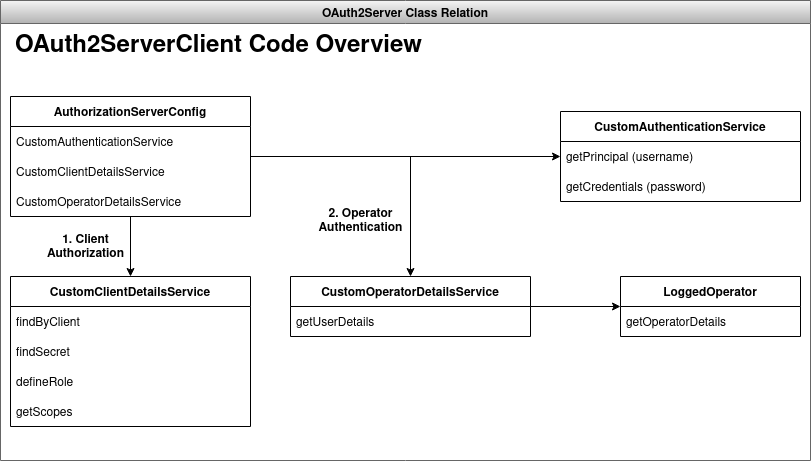

The diagram above was exported from draw.io. Its source (the exported page's mxGraphModel, read from the mxfile embedded in the PNG):
<mxGraphModel dx="1235" dy="791" grid="1" gridSize="10" guides="1" tooltips="1" connect="1" arrows="1" fold="1" page="1" pageScale="1" pageWidth="827" pageHeight="1169" math="0" shadow="0">
  <root>
    <mxCell id="0" />
    <mxCell id="1" parent="0" />
    <mxCell id="2" value="OAuth2Server Class Relation" style="swimlane;fillColor=#f5f5f5;strokeColor=#666666;gradientColor=#b3b3b3;" vertex="1" parent="1">
      <mxGeometry x="1270" y="270" width="810" height="460" as="geometry" />
    </mxCell>
    <mxCell id="3" style="edgeStyle=orthogonalEdgeStyle;rounded=0;orthogonalLoop=1;jettySize=auto;html=1;" edge="1" parent="2" source="6" target="15">
      <mxGeometry relative="1" as="geometry" />
    </mxCell>
    <mxCell id="4" style="edgeStyle=orthogonalEdgeStyle;rounded=0;orthogonalLoop=1;jettySize=auto;html=1;" edge="1" parent="2" source="6" target="17">
      <mxGeometry relative="1" as="geometry" />
    </mxCell>
    <mxCell id="5" style="edgeStyle=orthogonalEdgeStyle;rounded=0;orthogonalLoop=1;jettySize=auto;html=1;" edge="1" parent="2" source="6" target="10">
      <mxGeometry relative="1" as="geometry" />
    </mxCell>
    <mxCell id="6" value="AuthorizationServerConfig" style="swimlane;fontStyle=1;childLayout=stackLayout;horizontal=1;startSize=30;horizontalStack=0;resizeParent=1;resizeParentMax=0;resizeLast=0;collapsible=1;marginBottom=0;" vertex="1" parent="2">
      <mxGeometry x="10" y="96" width="240" height="120" as="geometry" />
    </mxCell>
    <mxCell id="7" value="CustomAuthenticationService" style="text;strokeColor=none;fillColor=none;align=left;verticalAlign=middle;spacingLeft=4;spacingRight=4;overflow=hidden;points=[[0,0.5],[1,0.5]];portConstraint=eastwest;rotatable=0;" vertex="1" parent="6">
      <mxGeometry y="30" width="240" height="30" as="geometry" />
    </mxCell>
    <mxCell id="8" value="CustomClientDetailsService" style="text;strokeColor=none;fillColor=none;align=left;verticalAlign=middle;spacingLeft=4;spacingRight=4;overflow=hidden;points=[[0,0.5],[1,0.5]];portConstraint=eastwest;rotatable=0;" vertex="1" parent="6">
      <mxGeometry y="60" width="240" height="30" as="geometry" />
    </mxCell>
    <mxCell id="9" value="CustomOperatorDetailsService" style="text;strokeColor=none;fillColor=none;align=left;verticalAlign=middle;spacingLeft=4;spacingRight=4;overflow=hidden;points=[[0,0.5],[1,0.5]];portConstraint=eastwest;rotatable=0;" vertex="1" parent="6">
      <mxGeometry y="90" width="240" height="30" as="geometry" />
    </mxCell>
    <mxCell id="10" value="CustomClientDetailsService" style="swimlane;fontStyle=1;childLayout=stackLayout;horizontal=1;startSize=30;horizontalStack=0;resizeParent=1;resizeParentMax=0;resizeLast=0;collapsible=1;marginBottom=0;" vertex="1" parent="2">
      <mxGeometry x="10" y="276" width="240" height="150" as="geometry" />
    </mxCell>
    <mxCell id="11" value="findByClient" style="text;strokeColor=none;fillColor=none;align=left;verticalAlign=middle;spacingLeft=4;spacingRight=4;overflow=hidden;points=[[0,0.5],[1,0.5]];portConstraint=eastwest;rotatable=0;" vertex="1" parent="10">
      <mxGeometry y="30" width="240" height="30" as="geometry" />
    </mxCell>
    <mxCell id="12" value="findSecret" style="text;strokeColor=none;fillColor=none;align=left;verticalAlign=middle;spacingLeft=4;spacingRight=4;overflow=hidden;points=[[0,0.5],[1,0.5]];portConstraint=eastwest;rotatable=0;" vertex="1" parent="10">
      <mxGeometry y="60" width="240" height="30" as="geometry" />
    </mxCell>
    <mxCell id="13" value="defineRole" style="text;strokeColor=none;fillColor=none;align=left;verticalAlign=middle;spacingLeft=4;spacingRight=4;overflow=hidden;points=[[0,0.5],[1,0.5]];portConstraint=eastwest;rotatable=0;" vertex="1" parent="10">
      <mxGeometry y="90" width="240" height="30" as="geometry" />
    </mxCell>
    <mxCell id="14" value="getScopes" style="text;strokeColor=none;fillColor=none;align=left;verticalAlign=middle;spacingLeft=4;spacingRight=4;overflow=hidden;points=[[0,0.5],[1,0.5]];portConstraint=eastwest;rotatable=0;" vertex="1" parent="10">
      <mxGeometry y="120" width="240" height="30" as="geometry" />
    </mxCell>
    <mxCell id="15" value="CustomOperatorDetailsService" style="swimlane;fontStyle=1;childLayout=stackLayout;horizontal=1;startSize=30;horizontalStack=0;resizeParent=1;resizeParentMax=0;resizeLast=0;collapsible=1;marginBottom=0;" vertex="1" parent="2">
      <mxGeometry x="290" y="276" width="240" height="60" as="geometry" />
    </mxCell>
    <mxCell id="16" value="getUserDetails" style="text;strokeColor=none;fillColor=none;align=left;verticalAlign=middle;spacingLeft=4;spacingRight=4;overflow=hidden;points=[[0,0.5],[1,0.5]];portConstraint=eastwest;rotatable=0;" vertex="1" parent="15">
      <mxGeometry y="30" width="240" height="30" as="geometry" />
    </mxCell>
    <mxCell id="17" value="CustomAuthenticationService" style="swimlane;fontStyle=1;childLayout=stackLayout;horizontal=1;startSize=30;horizontalStack=0;resizeParent=1;resizeParentMax=0;resizeLast=0;collapsible=1;marginBottom=0;" vertex="1" parent="2">
      <mxGeometry x="560" y="111" width="240" height="90" as="geometry" />
    </mxCell>
    <mxCell id="18" value="getPrincipal (username)" style="text;strokeColor=none;fillColor=none;align=left;verticalAlign=middle;spacingLeft=4;spacingRight=4;overflow=hidden;points=[[0,0.5],[1,0.5]];portConstraint=eastwest;rotatable=0;" vertex="1" parent="17">
      <mxGeometry y="30" width="240" height="30" as="geometry" />
    </mxCell>
    <mxCell id="19" value="getCredentials (password)" style="text;strokeColor=none;fillColor=none;align=left;verticalAlign=middle;spacingLeft=4;spacingRight=4;overflow=hidden;points=[[0,0.5],[1,0.5]];portConstraint=eastwest;rotatable=0;" vertex="1" parent="17">
      <mxGeometry y="60" width="240" height="30" as="geometry" />
    </mxCell>
    <mxCell id="20" value="1. Client&lt;div&gt;Authorization&lt;/div&gt;" style="text;html=1;align=center;verticalAlign=middle;resizable=0;points=[];autosize=1;strokeColor=none;fillColor=none;fontStyle=1" vertex="1" parent="2">
      <mxGeometry x="35" y="227" width="100" height="40" as="geometry" />
    </mxCell>
    <mxCell id="21" value="LoggedOperator" style="swimlane;fontStyle=1;childLayout=stackLayout;horizontal=1;startSize=30;horizontalStack=0;resizeParent=1;resizeParentMax=0;resizeLast=0;collapsible=1;marginBottom=0;" vertex="1" parent="2">
      <mxGeometry x="620" y="276" width="180" height="60" as="geometry" />
    </mxCell>
    <mxCell id="22" value="getOperatorDetails" style="text;strokeColor=none;fillColor=none;align=left;verticalAlign=middle;spacingLeft=4;spacingRight=4;overflow=hidden;points=[[0,0.5],[1,0.5]];portConstraint=eastwest;rotatable=0;" vertex="1" parent="21">
      <mxGeometry y="30" width="180" height="30" as="geometry" />
    </mxCell>
    <mxCell id="23" value="" style="edgeStyle=orthogonalEdgeStyle;rounded=0;orthogonalLoop=1;jettySize=auto;html=1;" edge="1" parent="2" source="15" target="21">
      <mxGeometry relative="1" as="geometry" />
    </mxCell>
    <mxCell id="24" value="&lt;div&gt;2. Operator&lt;/div&gt;&lt;div&gt;Authentication&lt;/div&gt;" style="text;html=1;align=center;verticalAlign=middle;resizable=0;points=[];autosize=1;strokeColor=none;fillColor=none;fontStyle=1" vertex="1" parent="2">
      <mxGeometry x="305" y="201" width="110" height="40" as="geometry" />
    </mxCell>
    <mxCell id="25" value="&lt;h1&gt;OAuth2ServerClient Code Overview&lt;br&gt;&lt;/h1&gt;&lt;p&gt;&lt;br&gt;&lt;/p&gt;" style="text;html=1;strokeColor=none;fillColor=none;spacing=5;spacingTop=-20;whiteSpace=wrap;overflow=hidden;rounded=0;" vertex="1" parent="2">
      <mxGeometry x="10" y="26" width="680" height="70" as="geometry" />
    </mxCell>
  </root>
</mxGraphModel>